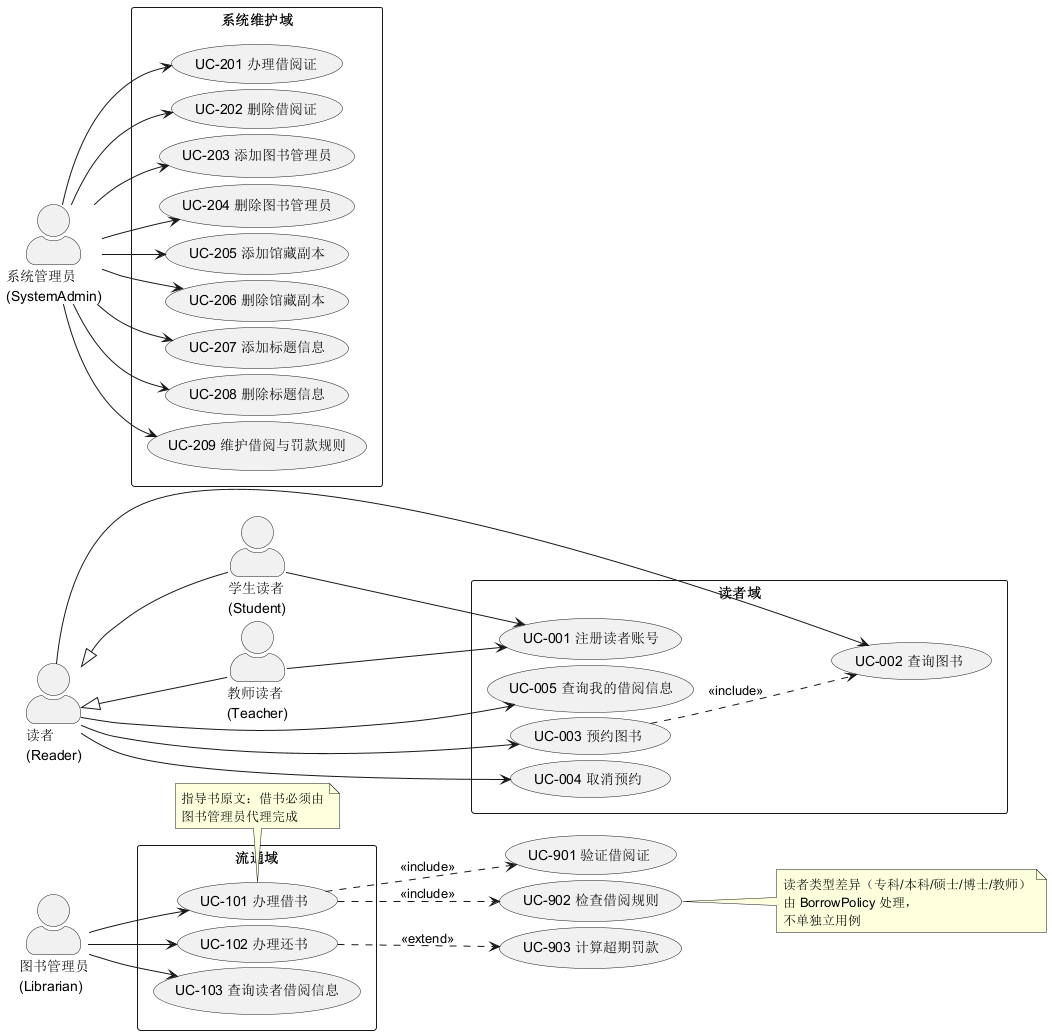

The diagram above was rendered by PlantUML. Its source (embedded in the PNG):
@startuml
' 04 用例模型 —— 指导书步骤 1
' 渲染：java -jar plantuml.jar specs/04-use-case-model.puml

left to right direction
skinparam actorStyle awesome
skinparam packageStyle rectangle
skinparam nodesep 6
skinparam ranksep 25

' ===== 参与者 =====
actor "读者\n(Reader)" as Reader
actor "学生读者\n(Student)" as Student
actor "教师读者\n(Teacher)" as Teacher
actor "图书管理员\n(Librarian)" as Librarian
actor "系统管理员\n(SystemAdmin)" as SystemAdmin

Reader <|-- Student
Reader <|-- Teacher

' ===== 读者用例 =====
rectangle "读者域" {
  usecase "UC-001 注册读者账号" as UC001
  usecase "UC-002 查询图书" as UC002
  usecase "UC-003 预约图书" as UC003
  usecase "UC-004 取消预约" as UC004
  usecase "UC-005 查询我的借阅信息" as UC005
}

' ===== 图书管理员用例 =====
rectangle "流通域" {
  usecase "UC-101 办理借书" as UC101
  usecase "UC-102 办理还书" as UC102
  usecase "UC-103 查询读者借阅信息" as UC103
}

' ===== 系统管理员用例 =====
rectangle "系统维护域" {
  usecase "UC-201 办理借阅证" as UC201
  usecase "UC-202 删除借阅证" as UC202
  usecase "UC-203 添加图书管理员" as UC203
  usecase "UC-204 删除图书管理员" as UC204
  usecase "UC-205 添加馆藏副本" as UC205
  usecase "UC-206 删除馆藏副本" as UC206
  usecase "UC-207 添加标题信息" as UC207
  usecase "UC-208 删除标题信息" as UC208
  usecase "UC-209 维护借阅与罚款规则" as UC209
}

' ===== 公共用例 =====
usecase "UC-901 验证借阅证" as UC901
usecase "UC-902 检查借阅规则" as UC902
usecase "UC-903 计算超期罚款" as UC903

' ===== 参与者关联 =====
Student --> UC001
Teacher --> UC001
Reader --> UC002
Reader --> UC003
Reader --> UC004
Reader --> UC005

Librarian --> UC101
Librarian --> UC102
Librarian --> UC103

SystemAdmin --> UC201
SystemAdmin --> UC202
SystemAdmin --> UC203
SystemAdmin --> UC204
SystemAdmin --> UC205
SystemAdmin --> UC206
SystemAdmin --> UC207
SystemAdmin --> UC208
SystemAdmin --> UC209

' ===== 用例关系 =====
UC101 ..> UC901 : <<include>>
UC101 ..> UC902 : <<include>>
UC102 ..> UC903 : <<extend>>
UC003 ..> UC002 : <<include>>

note right of UC902
  读者类型差异（专科/本科/硕士/博士/教师）
  由 BorrowPolicy 处理，
  不单独立用例
end note

note bottom of UC101
  指导书原文：借书必须由
  图书管理员代理完成
end note

@enduml